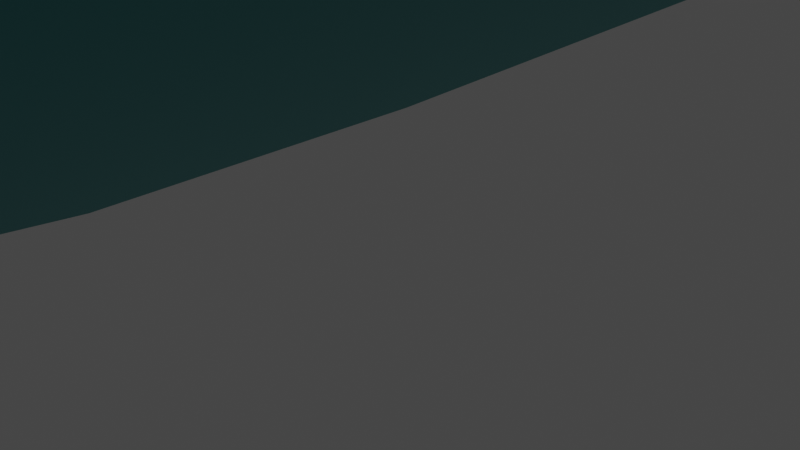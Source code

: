 # Source: J83.RombicosidodecaedroTridisminuido.blend  (saved by Blender 3.2.14; exported with 4.5.12 LTS)
import bpy
from mathutils import Matrix  # noqa: F401  (used for matrix-valued properties, if any)

bpy.ops.wm.read_factory_settings(use_empty=True)
scene = bpy.context.scene
scene.name = 'Scene'

# ---- collections
col_collection = bpy.data.collections.new('Collection'); scene.collection.children.link(col_collection)

# ---- materials (node trees are filled in below, after node groups)
mat_decagono = bpy.data.materials.new('DECAGONO')
mat_decagono.use_transparent_shadow = False
mat_cuadro_rombicosidodecaedro = bpy.data.materials.new('CUADRO ROMBICOSIDODECAEDRO')
mat_cuadro_rombicosidodecaedro.use_transparent_shadow = False
mat_pentagono_rombicosidodecaedro = bpy.data.materials.new('PENTAGONO ROMBICOSIDODECAEDRO')
mat_pentagono_rombicosidodecaedro.use_transparent_shadow = False
mat_triangulo_rombicosidodecaedro = bpy.data.materials.new('TRIANGULO ROMBICOSIDODECAEDRO')
mat_triangulo_rombicosidodecaedro.use_transparent_shadow = False

# ---- material node trees
mat_decagono.use_nodes = True; mat_decagono.node_tree.nodes.clear()
_N = mat_decagono.node_tree.nodes; _L = mat_decagono.node_tree.links
n0 = _N.new('ShaderNodeBsdfPrincipled'); n0.name = 'Principled BSDF'; n0.location = (10, 300)
n0.distribution = 'GGX'
n0.subsurface_method = 'RANDOM_WALK_SKIN'
n0.inputs[0].default_value = (0.01938, 0.3467, 0.3515, 1.0)
n0.inputs[1].default_value = 1.0
n0.inputs[3].default_value = 1.45
n0.inputs[27].default_value = (0.0, 0.0, 0.0, 1.0)
n0.inputs[28].default_value = 1.0
n1 = _N.new('ShaderNodeOutputMaterial'); n1.name = 'Material Output'; n1.location = (300, 300)
_L.new(n0.outputs[0], n1.inputs[0])
n1.is_active_output = True
mat_cuadro_rombicosidodecaedro.use_nodes = True; mat_cuadro_rombicosidodecaedro.node_tree.nodes.clear()
_N = mat_cuadro_rombicosidodecaedro.node_tree.nodes; _L = mat_cuadro_rombicosidodecaedro.node_tree.links
n0 = _N.new('ShaderNodeBsdfPrincipled'); n0.name = 'Principled BSDF'; n0.location = (10, 300)
n0.distribution = 'GGX'
n0.subsurface_method = 'RANDOM_WALK_SKIN'
n0.inputs[0].default_value = (0.04373, 0.3663, 0.305, 1.0)
n0.inputs[1].default_value = 1.0
n0.inputs[3].default_value = 1.45
n0.inputs[27].default_value = (0.0, 0.0, 0.0, 1.0)
n0.inputs[28].default_value = 1.0
n1 = _N.new('ShaderNodeOutputMaterial'); n1.name = 'Material Output'; n1.location = (300, 300)
_L.new(n0.outputs[0], n1.inputs[0])
n1.is_active_output = True
mat_pentagono_rombicosidodecaedro.use_nodes = True; mat_pentagono_rombicosidodecaedro.node_tree.nodes.clear()
_N = mat_pentagono_rombicosidodecaedro.node_tree.nodes; _L = mat_pentagono_rombicosidodecaedro.node_tree.links
n0 = _N.new('ShaderNodeBsdfPrincipled'); n0.name = 'Principled BSDF'; n0.location = (10, 300)
n0.distribution = 'GGX'
n0.subsurface_method = 'RANDOM_WALK_SKIN'
n0.inputs[0].default_value = (0.4621, 0.8308, 0.6654, 1.0)
n0.inputs[1].default_value = 1.0
n0.inputs[3].default_value = 1.45
n0.inputs[27].default_value = (0.0, 0.0, 0.0, 1.0)
n0.inputs[28].default_value = 1.0
n1 = _N.new('ShaderNodeOutputMaterial'); n1.name = 'Material Output'; n1.location = (300, 300)
_L.new(n0.outputs[0], n1.inputs[0])
n1.is_active_output = True
mat_triangulo_rombicosidodecaedro.use_nodes = True; mat_triangulo_rombicosidodecaedro.node_tree.nodes.clear()
_N = mat_triangulo_rombicosidodecaedro.node_tree.nodes; _L = mat_triangulo_rombicosidodecaedro.node_tree.links
n0 = _N.new('ShaderNodeBsdfPrincipled'); n0.name = 'Principled BSDF'; n0.location = (10, 300)
n0.distribution = 'GGX'
n0.subsurface_method = 'RANDOM_WALK_SKIN'
n0.inputs[0].default_value = (0.2051, 0.7305, 0.5647, 1.0)
n0.inputs[1].default_value = 1.0
n0.inputs[3].default_value = 1.45
n0.inputs[27].default_value = (0.0, 0.0, 0.0, 1.0)
n0.inputs[28].default_value = 1.0
n1 = _N.new('ShaderNodeOutputMaterial'); n1.name = 'Material Output'; n1.location = (300, 300)
_L.new(n0.outputs[0], n1.inputs[0])
n1.is_active_output = True

# ---- world
world_world = bpy.data.worlds.new('World'); scene.world = world_world
world_world.use_nodes = True; world_world.node_tree.nodes.clear()
_N = world_world.node_tree.nodes; _L = world_world.node_tree.links
n0 = _N.new('ShaderNodeOutputWorld'); n0.name = 'World Output'; n0.location = (300, 300)
n1 = _N.new('ShaderNodeBackground'); n1.name = 'Background'; n1.location = (10, 300)
n1.inputs[0].default_value = (0.05088, 0.05088, 0.05088, 1.0)
_L.new(n1.outputs[0], n0.inputs[0])
n0.is_active_output = True
world_world.color = (0.05088, 0.05088, 0.05088)
world_world.use_sun_shadow = False
world_world.sun_shadow_jitter_overblur = 0.0

# ---- cameras
cam_camera = bpy.data.cameras.new('Camera')
cam_camera.clip_end = 100.0
cam_camera.ortho_scale = 7.314

# ---- lights
light_light = bpy.data.lights.new('Light', 'POINT')
light_light.transmission_factor = 0.0
light_light.energy = 1000.0
light_light.shadow_soft_size = 0.1
light_light.shadow_maximum_resolution = 0.006
light_light.use_absolute_resolution = True

# ---- meshes
me_j83_rombicosidodecaedrotridisminuido = bpy.data.meshes.new('J83.RombicosidodecaedroTridisminuido')
me_j83_rombicosidodecaedrotridisminuido.from_pydata([(-3.623, 7.246, 5.862), (3.623, 7.246, 5.862), (-2.239, 9.485, 2.239), (-8.101, 0.0, 5.862), (3.623, -7.246, 5.862), (-2.239, 2.239, 9.485), (-2.239, -2.239, 9.485), (-2.239, 2.239, -9.485), (3.623, 7.246, -5.862), (7.246, -5.862, -3.623), (-3.623, 7.246, -5.862), (-8.101, 0.0, -5.862), (3.623, -7.246, -5.862), (-2.239, -2.239, -9.485), (-3.623, -7.246, -5.862), (-2.239, -9.485, -2.239), (2.239, 9.485, 2.239), (9.485, 2.239, 2.239), (7.246, 5.862, 3.623), (0.0, 5.862, 8.101), (5.862, 8.101, 0.0), (2.239, 9.485, -2.239), (9.485, -2.239, 2.239), (7.246, 5.862, -3.623), (0.0, 5.862, -8.101), (5.862, -8.101, 0.0), (9.485, 2.239, -2.239), (-2.239, 9.485, -2.239), (9.485, -2.239, -2.239), (2.239, -9.485, 2.239), (-3.623, -7.246, 5.862), (7.246, -5.862, 3.623), (-5.862, 3.623, 7.246), (0.0, -5.862, 8.101), (2.239, -9.485, -2.239), (-9.485, -2.239, 2.239), (-5.862, -3.623, 7.246), (0.0, -5.862, -8.101), (-5.862, -8.101, 0.0), (-2.239, -9.485, 2.239), (-7.246, -5.862, 3.623), (-5.862, 3.623, -7.246), (-9.485, -2.239, -2.239), (-7.246, -5.862, -3.623), (-5.862, -3.623, -7.246)], [], [(0, 1, 2), (3, 0, 2), (4, 1, 5), (6, 5, 3), (6, 4, 5), (7, 8, 9), (10, 3, 2), (11, 3, 10), (12, 7, 9), (13, 7, 12), (13, 11, 7), (14, 12, 15), (16, 2, 1), (17, 1, 4), (18, 16, 1), (18, 1, 17), (19, 5, 1), (19, 1, 0), (19, 0, 5), (20, 16, 18), (20, 18, 17), (21, 2, 16), (21, 8, 10), (21, 16, 20), (21, 20, 8), (22, 17, 4), (23, 20, 17), (23, 8, 20), (23, 9, 8), (24, 8, 7), (24, 7, 10), (24, 10, 8), (25, 12, 9), (25, 9, 22), (26, 17, 22), (26, 9, 23), (26, 23, 17), (27, 10, 2), (27, 2, 21), (27, 21, 10), (28, 22, 9), (28, 9, 26), (28, 26, 22), (29, 4, 30), (29, 25, 4), (31, 22, 4), (31, 25, 22), (31, 4, 25), (32, 5, 0), (32, 0, 3), (32, 3, 5), (33, 4, 6), (33, 6, 30), (33, 30, 4), (34, 15, 12), (34, 12, 25), (34, 25, 29), (34, 29, 15), (35, 3, 11), (36, 6, 3), (36, 30, 6), (36, 3, 35), (37, 13, 12), (37, 12, 14), (37, 14, 13), (38, 14, 15), (39, 15, 29), (39, 29, 30), (39, 30, 38), (39, 38, 15), (40, 30, 36), (40, 36, 35), (40, 35, 38), (40, 38, 30), (41, 10, 7), (41, 7, 11), (41, 11, 10), (42, 35, 11), (42, 38, 35), (43, 38, 42), (43, 14, 38), (43, 42, 11), (44, 14, 43), (44, 11, 13), (44, 43, 11), (44, 13, 14)])
me_j83_rombicosidodecaedrotridisminuido.polygons.foreach_set('material_index', [2, 0, 0, 2, 0, 0, 0, 0, 0, 0, 2, 2, 2, 0, 1, 0, 0, 2, 1, 1, 2, 1, 2, 3, 1, 0, 2, 1, 0, 0, 1, 2, 1, 2, 1, 0, 2, 0, 1, 2, 2, 0, 1, 2, 1, 0, 2, 1, 1, 0, 2, 0, 1, 2, 2, 1, 3, 1, 0, 2, 1, 1, 0, 2, 1, 1, 1, 2, 1, 0, 3, 1, 2, 1, 1, 2, 0, 0, 2, 2, 1, 1, 3, 2, 1, 1])
me_j83_rombicosidodecaedrotridisminuido.materials.append(mat_decagono)
me_j83_rombicosidodecaedrotridisminuido.materials.append(mat_cuadro_rombicosidodecaedro)
me_j83_rombicosidodecaedrotridisminuido.materials.append(mat_pentagono_rombicosidodecaedro)
me_j83_rombicosidodecaedrotridisminuido.materials.append(mat_triangulo_rombicosidodecaedro)
me_j83_rombicosidodecaedrotridisminuido.update()

# ---- objects
ob_light = bpy.data.objects.new('Light', light_light)
ob_camera = bpy.data.objects.new('Camera', cam_camera)
ob_j83_rombicosidodecaedrotridisminuido = bpy.data.objects.new('J83.RombicosidodecaedroTridisminuido', me_j83_rombicosidodecaedrotridisminuido)

# ---- transforms, parenting, visibility, modifiers, constraints
ob_light.location = (4.076, 1.005, 5.904)
ob_light.rotation_euler = (0.6503, 0.05522, 1.866)
ob_light.lock_rotations_4d = False
ob_light.empty_display_type = 'ARROWS'
ob_light.color = (0.0, 0.0, 0.0, 0.0)
ob_light.lineart.crease_threshold = 0.0
ob_camera.location = (7.359, -6.926, 4.958)
ob_camera.rotation_euler = (1.109, 0.0, 0.8149)
ob_camera.lock_rotations_4d = False
ob_camera.empty_display_type = 'ARROWS'
ob_camera.color = (0.0, 0.0, 0.0, 0.0)
ob_camera.display_type = 'WIRE'
ob_camera.lineart.crease_threshold = 0.0
ob_j83_rombicosidodecaedrotridisminuido.location = (0.0, 0.0, 9.5)

# ---- collection membership
col_collection.objects.link(ob_light)
col_collection.objects.link(ob_camera)
col_collection.objects.link(ob_j83_rombicosidodecaedrotridisminuido)

# ---- scene / render settings (as saved in the file)
scene.camera = ob_camera
scene.frame_start = 1; scene.frame_end = 250; scene.frame_set(1)
scene.render.engine = 'BLENDER_EEVEE_NEXT'
scene.cycles.sampling_pattern = 'TABULATED_SOBOL'
scene.cycles.use_light_tree = False
scene.view_settings.view_transform = 'Filmic'
bpy.context.view_layer.update()
